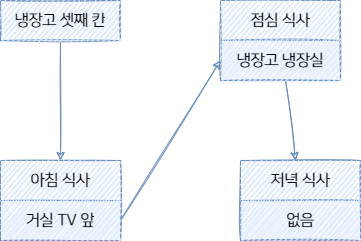

The diagram above was exported from draw.io. Its source (the exported page's mxGraphModel, read from the mxfile embedded in the PNG):
<mxGraphModel dx="870" dy="734" grid="1" gridSize="10" guides="1" tooltips="1" connect="1" arrows="1" fold="1" page="1" pageScale="1" pageWidth="827" pageHeight="1169" math="0" shadow="0">
  <root>
    <mxCell id="0" />
    <mxCell id="1" parent="0" />
    <mxCell id="EQqTwS7zLTHzJm1mK5zl-384" value="" style="edgeStyle=orthogonalEdgeStyle;rounded=0;orthogonalLoop=1;jettySize=auto;html=1;fillColor=#dae8fc;strokeColor=#6c8ebf;sketch=1;fontFamily=나눔스퀘어OTF_ac;fontSize=16;horizontal=1;" edge="1" parent="1" source="EQqTwS7zLTHzJm1mK5zl-385" target="EQqTwS7zLTHzJm1mK5zl-389">
      <mxGeometry relative="1" as="geometry" />
    </mxCell>
    <mxCell id="EQqTwS7zLTHzJm1mK5zl-385" value="" style="shape=table;startSize=0;container=1;collapsible=0;childLayout=tableLayout;fillColor=#dae8fc;strokeColor=#6c8ebf;sketch=1;swimlaneLine=1;fontFamily=나눔스퀘어OTF_ac;fontSize=16;horizontal=1;" vertex="1" parent="1">
      <mxGeometry y="360" width="120" height="40" as="geometry" />
    </mxCell>
    <mxCell id="EQqTwS7zLTHzJm1mK5zl-386" value="" style="shape=tableRow;horizontal=1;startSize=0;swimlaneHead=0;swimlaneBody=0;top=0;left=0;bottom=0;right=0;collapsible=0;dropTarget=0;fillColor=#dae8fc;points=[[0,0.5],[1,0.5]];portConstraint=eastwest;strokeColor=#6c8ebf;sketch=1;fontFamily=나눔스퀘어OTF_ac;fontSize=16;" vertex="1" parent="EQqTwS7zLTHzJm1mK5zl-385">
      <mxGeometry width="120" height="40" as="geometry" />
    </mxCell>
    <mxCell id="EQqTwS7zLTHzJm1mK5zl-387" value="냉장고 셋째 칸" style="shape=partialRectangle;html=1;whiteSpace=wrap;connectable=0;overflow=hidden;fillColor=#dae8fc;top=0;left=0;bottom=0;right=0;pointerEvents=1;strokeColor=#6c8ebf;sketch=1;fontFamily=나눔스퀘어OTF_ac;fontSize=16;horizontal=1;" vertex="1" parent="EQqTwS7zLTHzJm1mK5zl-386">
      <mxGeometry width="120" height="40" as="geometry">
        <mxRectangle width="120" height="40" as="alternateBounds" />
      </mxGeometry>
    </mxCell>
    <mxCell id="EQqTwS7zLTHzJm1mK5zl-388" value="" style="rounded=0;orthogonalLoop=1;jettySize=auto;html=1;exitX=1;exitY=0.5;exitDx=0;exitDy=0;entryX=0;entryY=0.5;entryDx=0;entryDy=0;fillColor=#dae8fc;strokeColor=#6c8ebf;sketch=1;fontFamily=나눔스퀘어OTF_ac;fontSize=16;horizontal=1;" edge="1" parent="1" source="EQqTwS7zLTHzJm1mK5zl-392" target="EQqTwS7zLTHzJm1mK5zl-398">
      <mxGeometry relative="1" as="geometry" />
    </mxCell>
    <mxCell id="EQqTwS7zLTHzJm1mK5zl-389" value="" style="shape=table;startSize=0;container=1;collapsible=0;childLayout=tableLayout;fillColor=#dae8fc;strokeColor=#6c8ebf;sketch=1;fontFamily=나눔스퀘어OTF_ac;fontSize=16;horizontal=1;" vertex="1" parent="1">
      <mxGeometry y="520" width="120" height="80" as="geometry" />
    </mxCell>
    <mxCell id="EQqTwS7zLTHzJm1mK5zl-390" value="" style="shape=tableRow;horizontal=1;startSize=0;swimlaneHead=0;swimlaneBody=0;top=0;left=0;bottom=0;right=0;collapsible=0;dropTarget=0;fillColor=#dae8fc;points=[[0,0.5],[1,0.5]];portConstraint=eastwest;strokeColor=#6c8ebf;sketch=1;fontFamily=나눔스퀘어OTF_ac;fontSize=16;" vertex="1" parent="EQqTwS7zLTHzJm1mK5zl-389">
      <mxGeometry width="120" height="40" as="geometry" />
    </mxCell>
    <mxCell id="EQqTwS7zLTHzJm1mK5zl-391" value="아침 식사" style="shape=partialRectangle;html=1;whiteSpace=wrap;connectable=0;overflow=hidden;fillColor=#dae8fc;top=0;left=0;bottom=0;right=0;pointerEvents=1;strokeColor=#6c8ebf;sketch=1;fontFamily=나눔스퀘어OTF_ac;fontSize=16;horizontal=1;" vertex="1" parent="EQqTwS7zLTHzJm1mK5zl-390">
      <mxGeometry width="120" height="40" as="geometry">
        <mxRectangle width="120" height="40" as="alternateBounds" />
      </mxGeometry>
    </mxCell>
    <mxCell id="EQqTwS7zLTHzJm1mK5zl-392" value="" style="shape=tableRow;horizontal=1;startSize=0;swimlaneHead=0;swimlaneBody=0;top=0;left=0;bottom=0;right=0;collapsible=0;dropTarget=0;fillColor=#dae8fc;points=[[0,0.5],[1,0.5]];portConstraint=eastwest;strokeColor=#6c8ebf;sketch=1;fontFamily=나눔스퀘어OTF_ac;fontSize=16;" vertex="1" parent="EQqTwS7zLTHzJm1mK5zl-389">
      <mxGeometry y="40" width="120" height="40" as="geometry" />
    </mxCell>
    <mxCell id="EQqTwS7zLTHzJm1mK5zl-393" value="거실 TV 앞" style="shape=partialRectangle;html=1;whiteSpace=wrap;connectable=0;overflow=hidden;fillColor=#dae8fc;top=0;left=0;bottom=0;right=0;pointerEvents=1;strokeColor=#6c8ebf;sketch=1;fontFamily=나눔스퀘어OTF_ac;fontSize=16;horizontal=1;" vertex="1" parent="EQqTwS7zLTHzJm1mK5zl-392">
      <mxGeometry width="120" height="40" as="geometry">
        <mxRectangle width="120" height="40" as="alternateBounds" />
      </mxGeometry>
    </mxCell>
    <mxCell id="EQqTwS7zLTHzJm1mK5zl-394" value="" style="edgeStyle=none;rounded=0;orthogonalLoop=1;jettySize=auto;html=1;fillColor=#dae8fc;strokeColor=#6c8ebf;sketch=1;fontFamily=나눔스퀘어OTF_ac;fontSize=16;horizontal=1;" edge="1" parent="1" source="EQqTwS7zLTHzJm1mK5zl-395" target="EQqTwS7zLTHzJm1mK5zl-400">
      <mxGeometry relative="1" as="geometry" />
    </mxCell>
    <mxCell id="EQqTwS7zLTHzJm1mK5zl-395" value="" style="shape=table;startSize=0;container=1;collapsible=0;childLayout=tableLayout;fillColor=#dae8fc;strokeColor=#6c8ebf;sketch=1;fontFamily=나눔스퀘어OTF_ac;fontSize=16;horizontal=1;" vertex="1" parent="1">
      <mxGeometry x="220" y="360" width="120" height="80" as="geometry" />
    </mxCell>
    <mxCell id="EQqTwS7zLTHzJm1mK5zl-396" value="" style="shape=tableRow;horizontal=1;startSize=0;swimlaneHead=0;swimlaneBody=0;top=0;left=0;bottom=0;right=0;collapsible=0;dropTarget=0;fillColor=#dae8fc;points=[[0,0.5],[1,0.5]];portConstraint=eastwest;strokeColor=#6c8ebf;sketch=1;fontFamily=나눔스퀘어OTF_ac;fontSize=16;" vertex="1" parent="EQqTwS7zLTHzJm1mK5zl-395">
      <mxGeometry width="120" height="40" as="geometry" />
    </mxCell>
    <mxCell id="EQqTwS7zLTHzJm1mK5zl-397" value="점심 식사" style="shape=partialRectangle;html=1;whiteSpace=wrap;connectable=0;overflow=hidden;fillColor=#dae8fc;top=0;left=0;bottom=0;right=0;pointerEvents=1;strokeColor=#6c8ebf;sketch=1;fontFamily=나눔스퀘어OTF_ac;fontSize=16;horizontal=1;" vertex="1" parent="EQqTwS7zLTHzJm1mK5zl-396">
      <mxGeometry width="120" height="40" as="geometry">
        <mxRectangle width="120" height="40" as="alternateBounds" />
      </mxGeometry>
    </mxCell>
    <mxCell id="EQqTwS7zLTHzJm1mK5zl-398" value="" style="shape=tableRow;horizontal=1;startSize=0;swimlaneHead=0;swimlaneBody=0;top=0;left=0;bottom=0;right=0;collapsible=0;dropTarget=0;fillColor=#dae8fc;points=[[0,0.5],[1,0.5]];portConstraint=eastwest;strokeColor=#6c8ebf;sketch=1;fontFamily=나눔스퀘어OTF_ac;fontSize=16;" vertex="1" parent="EQqTwS7zLTHzJm1mK5zl-395">
      <mxGeometry y="40" width="120" height="40" as="geometry" />
    </mxCell>
    <mxCell id="EQqTwS7zLTHzJm1mK5zl-399" value="냉장고 냉장실" style="shape=partialRectangle;html=1;whiteSpace=wrap;connectable=0;overflow=hidden;fillColor=#dae8fc;top=0;left=0;bottom=0;right=0;pointerEvents=1;strokeColor=#6c8ebf;sketch=1;fontFamily=나눔스퀘어OTF_ac;fontSize=16;horizontal=1;" vertex="1" parent="EQqTwS7zLTHzJm1mK5zl-398">
      <mxGeometry width="120" height="40" as="geometry">
        <mxRectangle width="120" height="40" as="alternateBounds" />
      </mxGeometry>
    </mxCell>
    <mxCell id="EQqTwS7zLTHzJm1mK5zl-400" value="" style="shape=table;startSize=0;container=1;collapsible=0;childLayout=tableLayout;fillColor=#dae8fc;strokeColor=#6c8ebf;sketch=1;fontFamily=나눔스퀘어OTF_ac;fontSize=16;horizontal=1;" vertex="1" parent="1">
      <mxGeometry x="240" y="520" width="120" height="80" as="geometry" />
    </mxCell>
    <mxCell id="EQqTwS7zLTHzJm1mK5zl-401" value="" style="shape=tableRow;horizontal=1;startSize=0;swimlaneHead=0;swimlaneBody=0;top=0;left=0;bottom=0;right=0;collapsible=0;dropTarget=0;fillColor=#dae8fc;points=[[0,0.5],[1,0.5]];portConstraint=eastwest;strokeColor=#6c8ebf;sketch=1;fontFamily=나눔스퀘어OTF_ac;fontSize=16;" vertex="1" parent="EQqTwS7zLTHzJm1mK5zl-400">
      <mxGeometry width="120" height="40" as="geometry" />
    </mxCell>
    <mxCell id="EQqTwS7zLTHzJm1mK5zl-402" value="저녁 식사" style="shape=partialRectangle;html=1;whiteSpace=wrap;connectable=0;overflow=hidden;fillColor=#dae8fc;top=0;left=0;bottom=0;right=0;pointerEvents=1;strokeColor=#6c8ebf;sketch=1;fontFamily=나눔스퀘어OTF_ac;fontSize=16;horizontal=1;" vertex="1" parent="EQqTwS7zLTHzJm1mK5zl-401">
      <mxGeometry width="120" height="40" as="geometry">
        <mxRectangle width="120" height="40" as="alternateBounds" />
      </mxGeometry>
    </mxCell>
    <mxCell id="EQqTwS7zLTHzJm1mK5zl-403" value="" style="shape=tableRow;horizontal=1;startSize=0;swimlaneHead=0;swimlaneBody=0;top=0;left=0;bottom=0;right=0;collapsible=0;dropTarget=0;fillColor=#dae8fc;points=[[0,0.5],[1,0.5]];portConstraint=eastwest;strokeColor=#6c8ebf;sketch=1;fontFamily=나눔스퀘어OTF_ac;fontSize=16;" vertex="1" parent="EQqTwS7zLTHzJm1mK5zl-400">
      <mxGeometry y="40" width="120" height="40" as="geometry" />
    </mxCell>
    <mxCell id="EQqTwS7zLTHzJm1mK5zl-404" value="없음" style="shape=partialRectangle;html=1;whiteSpace=wrap;connectable=0;overflow=hidden;fillColor=#dae8fc;top=0;left=0;bottom=0;right=0;pointerEvents=1;strokeColor=#6c8ebf;sketch=1;fontFamily=나눔스퀘어OTF_ac;fontSize=16;horizontal=1;" vertex="1" parent="EQqTwS7zLTHzJm1mK5zl-403">
      <mxGeometry width="120" height="40" as="geometry">
        <mxRectangle width="120" height="40" as="alternateBounds" />
      </mxGeometry>
    </mxCell>
  </root>
</mxGraphModel>